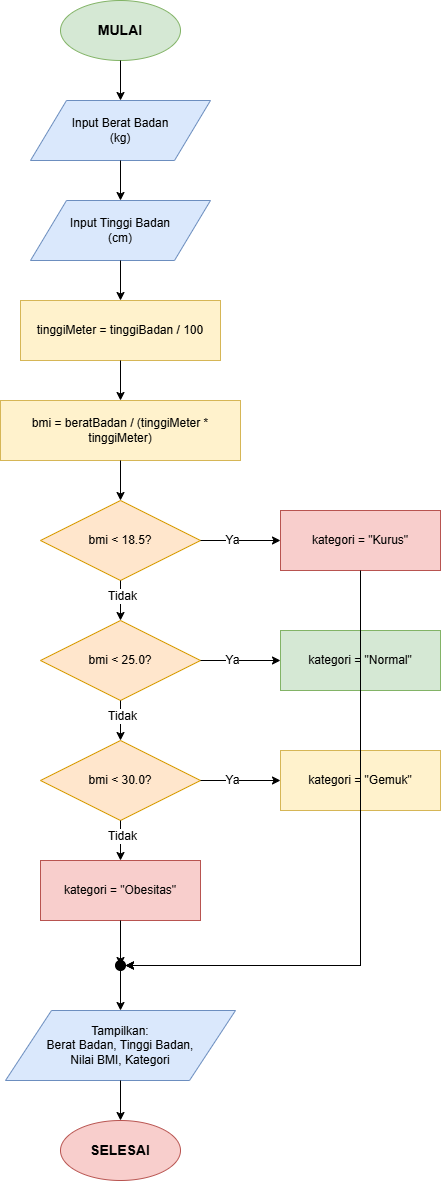

The diagram above was exported from draw.io. Its source (the exported page's mxGraphModel, read from the mxfile embedded in the PNG):
<mxGraphModel dx="1580" dy="853" grid="1" gridSize="10" guides="1" tooltips="1" connect="1" arrows="1" fold="1" page="1" pageScale="1" pageWidth="827" pageHeight="1169" math="0" shadow="0">
  <root>
    <mxCell id="0" />
    <mxCell id="1" parent="0" />
    <mxCell id="start" parent="1" style="ellipse;whiteSpace=wrap;html=1;fillColor=#d5e8d4;strokeColor=#82b366;fontSize=14;fontStyle=1" value="MULAI" vertex="1">
      <mxGeometry height="60" width="120" x="340" y="40" as="geometry" />
    </mxCell>
    <mxCell id="input1" parent="1" style="shape=parallelogram;perimeter=parallelogramPerimeter;whiteSpace=wrap;html=1;fillColor=#dae8fc;strokeColor=#6c8ebf;fontSize=12" value="Input Berat Badan&lt;br&gt;(kg)" vertex="1">
      <mxGeometry height="60" width="180" x="310" y="140" as="geometry" />
    </mxCell>
    <mxCell id="input2" parent="1" style="shape=parallelogram;perimeter=parallelogramPerimeter;whiteSpace=wrap;html=1;fillColor=#dae8fc;strokeColor=#6c8ebf;fontSize=12" value="Input Tinggi Badan&lt;br&gt;(cm)" vertex="1">
      <mxGeometry height="60" width="180" x="310" y="240" as="geometry" />
    </mxCell>
    <mxCell id="process1" parent="1" style="rounded=0;whiteSpace=wrap;html=1;fillColor=#fff2cc;strokeColor=#d6b656;fontSize=12" value="tinggiMeter = tinggiBadan / 100" vertex="1">
      <mxGeometry height="60" width="200" x="300" y="340" as="geometry" />
    </mxCell>
    <mxCell id="process2" parent="1" style="rounded=0;whiteSpace=wrap;html=1;fillColor=#fff2cc;strokeColor=#d6b656;fontSize=12" value="bmi = beratBadan / (tinggiMeter * tinggiMeter)" vertex="1">
      <mxGeometry height="60" width="240" x="280" y="440" as="geometry" />
    </mxCell>
    <mxCell id="decision1" parent="1" style="rhombus;whiteSpace=wrap;html=1;fillColor=#ffe6cc;strokeColor=#d79b00;fontSize=12" value="bmi &amp;lt; 18.5?" vertex="1">
      <mxGeometry height="80" width="160" x="320" y="540" as="geometry" />
    </mxCell>
    <mxCell id="kategori1" parent="1" style="rounded=0;whiteSpace=wrap;html=1;fillColor=#f8cecc;strokeColor=#b85450;fontSize=12" value="kategori = &quot;Kurus&quot;" vertex="1">
      <mxGeometry height="60" width="160" x="560" y="550" as="geometry" />
    </mxCell>
    <mxCell id="decision2" parent="1" style="rhombus;whiteSpace=wrap;html=1;fillColor=#ffe6cc;strokeColor=#d79b00;fontSize=12" value="bmi &amp;lt; 25.0?" vertex="1">
      <mxGeometry height="80" width="160" x="320" y="660" as="geometry" />
    </mxCell>
    <mxCell id="kategori2" parent="1" style="rounded=0;whiteSpace=wrap;html=1;fillColor=#d5e8d4;strokeColor=#82b366;fontSize=12" value="kategori = &quot;Normal&quot;" vertex="1">
      <mxGeometry height="60" width="160" x="560" y="670" as="geometry" />
    </mxCell>
    <mxCell id="decision3" parent="1" style="rhombus;whiteSpace=wrap;html=1;fillColor=#ffe6cc;strokeColor=#d79b00;fontSize=12" value="bmi &amp;lt; 30.0?" vertex="1">
      <mxGeometry height="80" width="160" x="320" y="780" as="geometry" />
    </mxCell>
    <mxCell id="kategori3" parent="1" style="rounded=0;whiteSpace=wrap;html=1;fillColor=#fff2cc;strokeColor=#d6b656;fontSize=12" value="kategori = &quot;Gemuk&quot;" vertex="1">
      <mxGeometry height="60" width="160" x="560" y="790" as="geometry" />
    </mxCell>
    <mxCell id="kategori4" parent="1" style="rounded=0;whiteSpace=wrap;html=1;fillColor=#f8cecc;strokeColor=#b85450;fontSize=12" value="kategori = &quot;Obesitas&quot;" vertex="1">
      <mxGeometry height="60" width="160" x="320" y="900" as="geometry" />
    </mxCell>
    <mxCell id="merge" parent="1" style="ellipse;whiteSpace=wrap;html=1;aspect=fixed;fillColor=#000000;strokeColor=#000000;" value="" vertex="1">
      <mxGeometry height="10" width="10" x="395" y="1000" as="geometry" />
    </mxCell>
    <mxCell id="output" parent="1" style="shape=parallelogram;perimeter=parallelogramPerimeter;whiteSpace=wrap;html=1;fillColor=#dae8fc;strokeColor=#6c8ebf;fontSize=12" value="Tampilkan:&lt;br&gt;Berat Badan, Tinggi Badan,&lt;br&gt;Nilai BMI, Kategori" vertex="1">
      <mxGeometry height="70" width="230" x="285" y="1050" as="geometry" />
    </mxCell>
    <mxCell id="end" parent="1" style="ellipse;whiteSpace=wrap;html=1;fillColor=#f8cecc;strokeColor=#b85450;fontSize=14;fontStyle=1" value="SELESAI" vertex="1">
      <mxGeometry height="60" width="120" x="340" y="1160" as="geometry" />
    </mxCell>
    <mxCell id="arrow1" edge="1" parent="1" source="start" style="edgeStyle=orthogonalEdgeStyle;rounded=0;orthogonalLoop=1;jettySize=auto;html=1;exitX=0.5;exitY=1;exitDx=0;exitDy=0;entryX=0.5;entryY=0;entryDx=0;entryDy=0;" target="input1">
      <mxGeometry relative="1" as="geometry" />
    </mxCell>
    <mxCell id="arrow2" edge="1" parent="1" source="input1" style="edgeStyle=orthogonalEdgeStyle;rounded=0;orthogonalLoop=1;jettySize=auto;html=1;exitX=0.5;exitY=1;exitDx=0;exitDy=0;entryX=0.5;entryY=0;entryDx=0;entryDy=0;" target="input2">
      <mxGeometry relative="1" as="geometry" />
    </mxCell>
    <mxCell id="arrow3" edge="1" parent="1" source="input2" style="edgeStyle=orthogonalEdgeStyle;rounded=0;orthogonalLoop=1;jettySize=auto;html=1;exitX=0.5;exitY=1;exitDx=0;exitDy=0;entryX=0.5;entryY=0;entryDx=0;entryDy=0;" target="process1">
      <mxGeometry relative="1" as="geometry" />
    </mxCell>
    <mxCell id="arrow4" edge="1" parent="1" source="process1" style="edgeStyle=orthogonalEdgeStyle;rounded=0;orthogonalLoop=1;jettySize=auto;html=1;exitX=0.5;exitY=1;exitDx=0;exitDy=0;entryX=0.5;entryY=0;entryDx=0;entryDy=0;" target="process2">
      <mxGeometry relative="1" as="geometry" />
    </mxCell>
    <mxCell id="arrow5" edge="1" parent="1" source="process2" style="edgeStyle=orthogonalEdgeStyle;rounded=0;orthogonalLoop=1;jettySize=auto;html=1;exitX=0.5;exitY=1;exitDx=0;exitDy=0;entryX=0.5;entryY=0;entryDx=0;entryDy=0;" target="decision1">
      <mxGeometry relative="1" as="geometry" />
    </mxCell>
    <mxCell id="arrow6" edge="1" parent="1" source="decision1" style="edgeStyle=orthogonalEdgeStyle;rounded=0;orthogonalLoop=1;jettySize=auto;html=1;exitX=1;exitY=0.5;exitDx=0;exitDy=0;entryX=0;entryY=0.5;entryDx=0;entryDy=0;" target="kategori1">
      <mxGeometry relative="1" as="geometry" />
    </mxCell>
    <mxCell id="label1" connectable="0" parent="arrow6" style="edgeLabel;html=1;align=center;verticalAlign=middle;resizable=0;points=[];fontSize=12" value="Ya" vertex="1">
      <mxGeometry relative="1" x="-0.2" y="1" as="geometry">
        <mxPoint as="offset" />
      </mxGeometry>
    </mxCell>
    <mxCell id="arrow7" edge="1" parent="1" source="decision1" style="edgeStyle=orthogonalEdgeStyle;rounded=0;orthogonalLoop=1;jettySize=auto;html=1;exitX=0.5;exitY=1;exitDx=0;exitDy=0;entryX=0.5;entryY=0;entryDx=0;entryDy=0;" target="decision2">
      <mxGeometry relative="1" as="geometry" />
    </mxCell>
    <mxCell id="label2" connectable="0" parent="arrow7" style="edgeLabel;html=1;align=center;verticalAlign=middle;resizable=0;points=[];fontSize=12" value="Tidak" vertex="1">
      <mxGeometry relative="1" x="-0.2" y="1" as="geometry">
        <mxPoint as="offset" />
      </mxGeometry>
    </mxCell>
    <mxCell id="arrow8" edge="1" parent="1" source="decision2" style="edgeStyle=orthogonalEdgeStyle;rounded=0;orthogonalLoop=1;jettySize=auto;html=1;exitX=1;exitY=0.5;exitDx=0;exitDy=0;entryX=0;entryY=0.5;entryDx=0;entryDy=0;" target="kategori2">
      <mxGeometry relative="1" as="geometry" />
    </mxCell>
    <mxCell id="label3" connectable="0" parent="arrow8" style="edgeLabel;html=1;align=center;verticalAlign=middle;resizable=0;points=[];fontSize=12" value="Ya" vertex="1">
      <mxGeometry relative="1" x="-0.2" y="1" as="geometry">
        <mxPoint as="offset" />
      </mxGeometry>
    </mxCell>
    <mxCell id="arrow9" edge="1" parent="1" source="decision2" style="edgeStyle=orthogonalEdgeStyle;rounded=0;orthogonalLoop=1;jettySize=auto;html=1;exitX=0.5;exitY=1;exitDx=0;exitDy=0;entryX=0.5;entryY=0;entryDx=0;entryDy=0;" target="decision3">
      <mxGeometry relative="1" as="geometry" />
    </mxCell>
    <mxCell id="label4" connectable="0" parent="arrow9" style="edgeLabel;html=1;align=center;verticalAlign=middle;resizable=0;points=[];fontSize=12" value="Tidak" vertex="1">
      <mxGeometry relative="1" x="-0.2" y="1" as="geometry">
        <mxPoint as="offset" />
      </mxGeometry>
    </mxCell>
    <mxCell id="arrow10" edge="1" parent="1" source="decision3" style="edgeStyle=orthogonalEdgeStyle;rounded=0;orthogonalLoop=1;jettySize=auto;html=1;exitX=1;exitY=0.5;exitDx=0;exitDy=0;entryX=0;entryY=0.5;entryDx=0;entryDy=0;" target="kategori3">
      <mxGeometry relative="1" as="geometry" />
    </mxCell>
    <mxCell id="label5" connectable="0" parent="arrow10" style="edgeLabel;html=1;align=center;verticalAlign=middle;resizable=0;points=[];fontSize=12" value="Ya" vertex="1">
      <mxGeometry relative="1" x="-0.2" y="1" as="geometry">
        <mxPoint as="offset" />
      </mxGeometry>
    </mxCell>
    <mxCell id="arrow11" edge="1" parent="1" source="decision3" style="edgeStyle=orthogonalEdgeStyle;rounded=0;orthogonalLoop=1;jettySize=auto;html=1;exitX=0.5;exitY=1;exitDx=0;exitDy=0;entryX=0.5;entryY=0;entryDx=0;entryDy=0;" target="kategori4">
      <mxGeometry relative="1" as="geometry" />
    </mxCell>
    <mxCell id="label6" connectable="0" parent="arrow11" style="edgeLabel;html=1;align=center;verticalAlign=middle;resizable=0;points=[];fontSize=12" value="Tidak" vertex="1">
      <mxGeometry relative="1" x="-0.2" y="1" as="geometry">
        <mxPoint as="offset" />
      </mxGeometry>
    </mxCell>
    <mxCell id="arrow12" edge="1" parent="1" source="kategori1" style="edgeStyle=orthogonalEdgeStyle;rounded=0;orthogonalLoop=1;jettySize=auto;html=1;exitX=0.5;exitY=1;exitDx=0;exitDy=0;entryX=1;entryY=0.5;entryDx=0;entryDy=0;" target="merge">
      <mxGeometry relative="1" as="geometry">
        <Array as="points">
          <mxPoint x="640" y="1005" />
        </Array>
      </mxGeometry>
    </mxCell>
    <mxCell id="arrow13" edge="1" parent="1" source="kategori2" style="edgeStyle=orthogonalEdgeStyle;rounded=0;orthogonalLoop=1;jettySize=auto;html=1;exitX=0.5;exitY=1;exitDx=0;exitDy=0;entryX=1;entryY=0.5;entryDx=0;entryDy=0;" target="merge">
      <mxGeometry relative="1" as="geometry">
        <Array as="points">
          <mxPoint x="640" y="1005" />
        </Array>
      </mxGeometry>
    </mxCell>
    <mxCell id="arrow14" edge="1" parent="1" source="kategori3" style="edgeStyle=orthogonalEdgeStyle;rounded=0;orthogonalLoop=1;jettySize=auto;html=1;exitX=0.5;exitY=1;exitDx=0;exitDy=0;entryX=1;entryY=0.5;entryDx=0;entryDy=0;" target="merge">
      <mxGeometry relative="1" as="geometry">
        <Array as="points">
          <mxPoint x="640" y="1005" />
        </Array>
      </mxGeometry>
    </mxCell>
    <mxCell id="arrow15" edge="1" parent="1" source="kategori4" style="edgeStyle=orthogonalEdgeStyle;rounded=0;orthogonalLoop=1;jettySize=auto;html=1;exitX=0.5;exitY=1;exitDx=0;exitDy=0;entryX=0.5;entryY=0.5;entryDx=0;entryDy=0;" target="merge">
      <mxGeometry relative="1" as="geometry" />
    </mxCell>
    <mxCell id="arrow16" edge="1" parent="1" source="merge" style="edgeStyle=orthogonalEdgeStyle;rounded=0;orthogonalLoop=1;jettySize=auto;html=1;exitX=0.5;exitY=1;exitDx=0;exitDy=0;entryX=0.5;entryY=0;entryDx=0;entryDy=0;" target="output">
      <mxGeometry relative="1" as="geometry" />
    </mxCell>
    <mxCell id="arrow17" edge="1" parent="1" source="output" style="edgeStyle=orthogonalEdgeStyle;rounded=0;orthogonalLoop=1;jettySize=auto;html=1;exitX=0.5;exitY=1;exitDx=0;exitDy=0;entryX=0.5;entryY=0;entryDx=0;entryDy=0;" target="end">
      <mxGeometry relative="1" as="geometry" />
    </mxCell>
  </root>
</mxGraphModel>